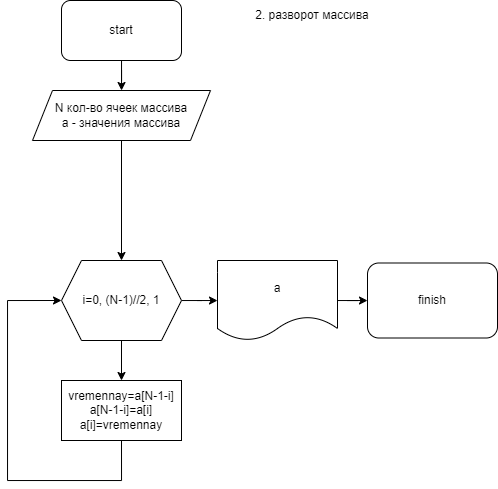

The diagram above was exported from draw.io. Its source (the exported page's mxGraphModel, read from the mxfile embedded in the PNG):
<mxGraphModel dx="819" dy="437" grid="1" gridSize="10" guides="1" tooltips="1" connect="1" arrows="1" fold="1" page="1" pageScale="1" pageWidth="827" pageHeight="1169" math="0" shadow="0">
  <root>
    <mxCell id="0" />
    <mxCell id="1" parent="0" />
    <mxCell id="cUy-_RRFQpXdD79gUOka-5" value="" style="edgeStyle=orthogonalEdgeStyle;rounded=0;orthogonalLoop=1;jettySize=auto;html=1;" parent="1" source="cUy-_RRFQpXdD79gUOka-1" target="cUy-_RRFQpXdD79gUOka-2" edge="1">
      <mxGeometry relative="1" as="geometry" />
    </mxCell>
    <mxCell id="cUy-_RRFQpXdD79gUOka-1" value="start" style="rounded=1;whiteSpace=wrap;html=1;" parent="1" vertex="1">
      <mxGeometry x="354" y="20" width="120" height="60" as="geometry" />
    </mxCell>
    <mxCell id="cUy-_RRFQpXdD79gUOka-7" value="" style="edgeStyle=orthogonalEdgeStyle;rounded=0;orthogonalLoop=1;jettySize=auto;html=1;" parent="1" source="cUy-_RRFQpXdD79gUOka-2" target="cUy-_RRFQpXdD79gUOka-8" edge="1">
      <mxGeometry relative="1" as="geometry">
        <mxPoint x="414" y="190" as="targetPoint" />
      </mxGeometry>
    </mxCell>
    <mxCell id="cUy-_RRFQpXdD79gUOka-2" value="&lt;font style=&quot;vertical-align: inherit;&quot;&gt;&lt;font style=&quot;vertical-align: inherit;&quot;&gt;N кол-во ячеек массива&lt;br&gt;а - значения массива&lt;br&gt;&lt;/font&gt;&lt;/font&gt;" style="shape=parallelogram;perimeter=parallelogramPerimeter;whiteSpace=wrap;html=1;fixedSize=1;" parent="1" vertex="1">
      <mxGeometry x="325" y="110" width="178" height="50" as="geometry" />
    </mxCell>
    <mxCell id="cUy-_RRFQpXdD79gUOka-6" style="edgeStyle=orthogonalEdgeStyle;rounded=0;orthogonalLoop=1;jettySize=auto;html=1;exitX=0.5;exitY=1;exitDx=0;exitDy=0;" parent="1" source="cUy-_RRFQpXdD79gUOka-2" target="cUy-_RRFQpXdD79gUOka-2" edge="1">
      <mxGeometry relative="1" as="geometry" />
    </mxCell>
    <mxCell id="cUy-_RRFQpXdD79gUOka-11" value="" style="edgeStyle=orthogonalEdgeStyle;rounded=0;orthogonalLoop=1;jettySize=auto;html=1;" parent="1" source="cUy-_RRFQpXdD79gUOka-8" edge="1">
      <mxGeometry relative="1" as="geometry">
        <mxPoint x="414" y="400" as="targetPoint" />
      </mxGeometry>
    </mxCell>
    <mxCell id="cUy-_RRFQpXdD79gUOka-29" value="" style="edgeStyle=orthogonalEdgeStyle;rounded=0;orthogonalLoop=1;jettySize=auto;html=1;" parent="1" source="cUy-_RRFQpXdD79gUOka-8" target="cUy-_RRFQpXdD79gUOka-28" edge="1">
      <mxGeometry relative="1" as="geometry" />
    </mxCell>
    <mxCell id="cUy-_RRFQpXdD79gUOka-8" value="i=0, (N-1)//2, 1" style="shape=hexagon;perimeter=hexagonPerimeter2;whiteSpace=wrap;html=1;fixedSize=1;" parent="1" vertex="1">
      <mxGeometry x="354" y="280" width="120" height="80" as="geometry" />
    </mxCell>
    <mxCell id="cUy-_RRFQpXdD79gUOka-12" value="vremennay=a[N-1-i]&lt;br&gt;a[N-1-i]=a[i]&lt;br&gt;a[i]=vremennay" style="whiteSpace=wrap;html=1;" parent="1" vertex="1">
      <mxGeometry x="354" y="400" width="120" height="60" as="geometry" />
    </mxCell>
    <mxCell id="cUy-_RRFQpXdD79gUOka-22" style="edgeStyle=orthogonalEdgeStyle;rounded=0;orthogonalLoop=1;jettySize=auto;html=1;exitX=0.5;exitY=1;exitDx=0;exitDy=0;entryX=0;entryY=0.5;entryDx=0;entryDy=0;" parent="1" source="cUy-_RRFQpXdD79gUOka-12" target="cUy-_RRFQpXdD79gUOka-8" edge="1">
      <mxGeometry relative="1" as="geometry">
        <mxPoint x="280" y="330" as="targetPoint" />
        <mxPoint x="414" y="590" as="sourcePoint" />
        <Array as="points">
          <mxPoint x="414" y="500" />
          <mxPoint x="300" y="500" />
          <mxPoint x="300" y="320" />
        </Array>
      </mxGeometry>
    </mxCell>
    <mxCell id="cUy-_RRFQpXdD79gUOka-31" value="" style="edgeStyle=orthogonalEdgeStyle;rounded=0;orthogonalLoop=1;jettySize=auto;html=1;" parent="1" source="cUy-_RRFQpXdD79gUOka-28" target="cUy-_RRFQpXdD79gUOka-30" edge="1">
      <mxGeometry relative="1" as="geometry" />
    </mxCell>
    <mxCell id="cUy-_RRFQpXdD79gUOka-28" value="a" style="shape=document;whiteSpace=wrap;html=1;boundedLbl=1;" parent="1" vertex="1">
      <mxGeometry x="510" y="280" width="120" height="80" as="geometry" />
    </mxCell>
    <mxCell id="cUy-_RRFQpXdD79gUOka-30" value="finish" style="rounded=1;whiteSpace=wrap;html=1;" parent="1" vertex="1">
      <mxGeometry x="660" y="282.5" width="130" height="75" as="geometry" />
    </mxCell>
    <mxCell id="cUy-_RRFQpXdD79gUOka-32" value="2. разворот массива" style="text;html=1;strokeColor=none;fillColor=none;align=center;verticalAlign=middle;whiteSpace=wrap;rounded=0;" parent="1" vertex="1">
      <mxGeometry x="510" y="20" width="190" height="30" as="geometry" />
    </mxCell>
  </root>
</mxGraphModel>